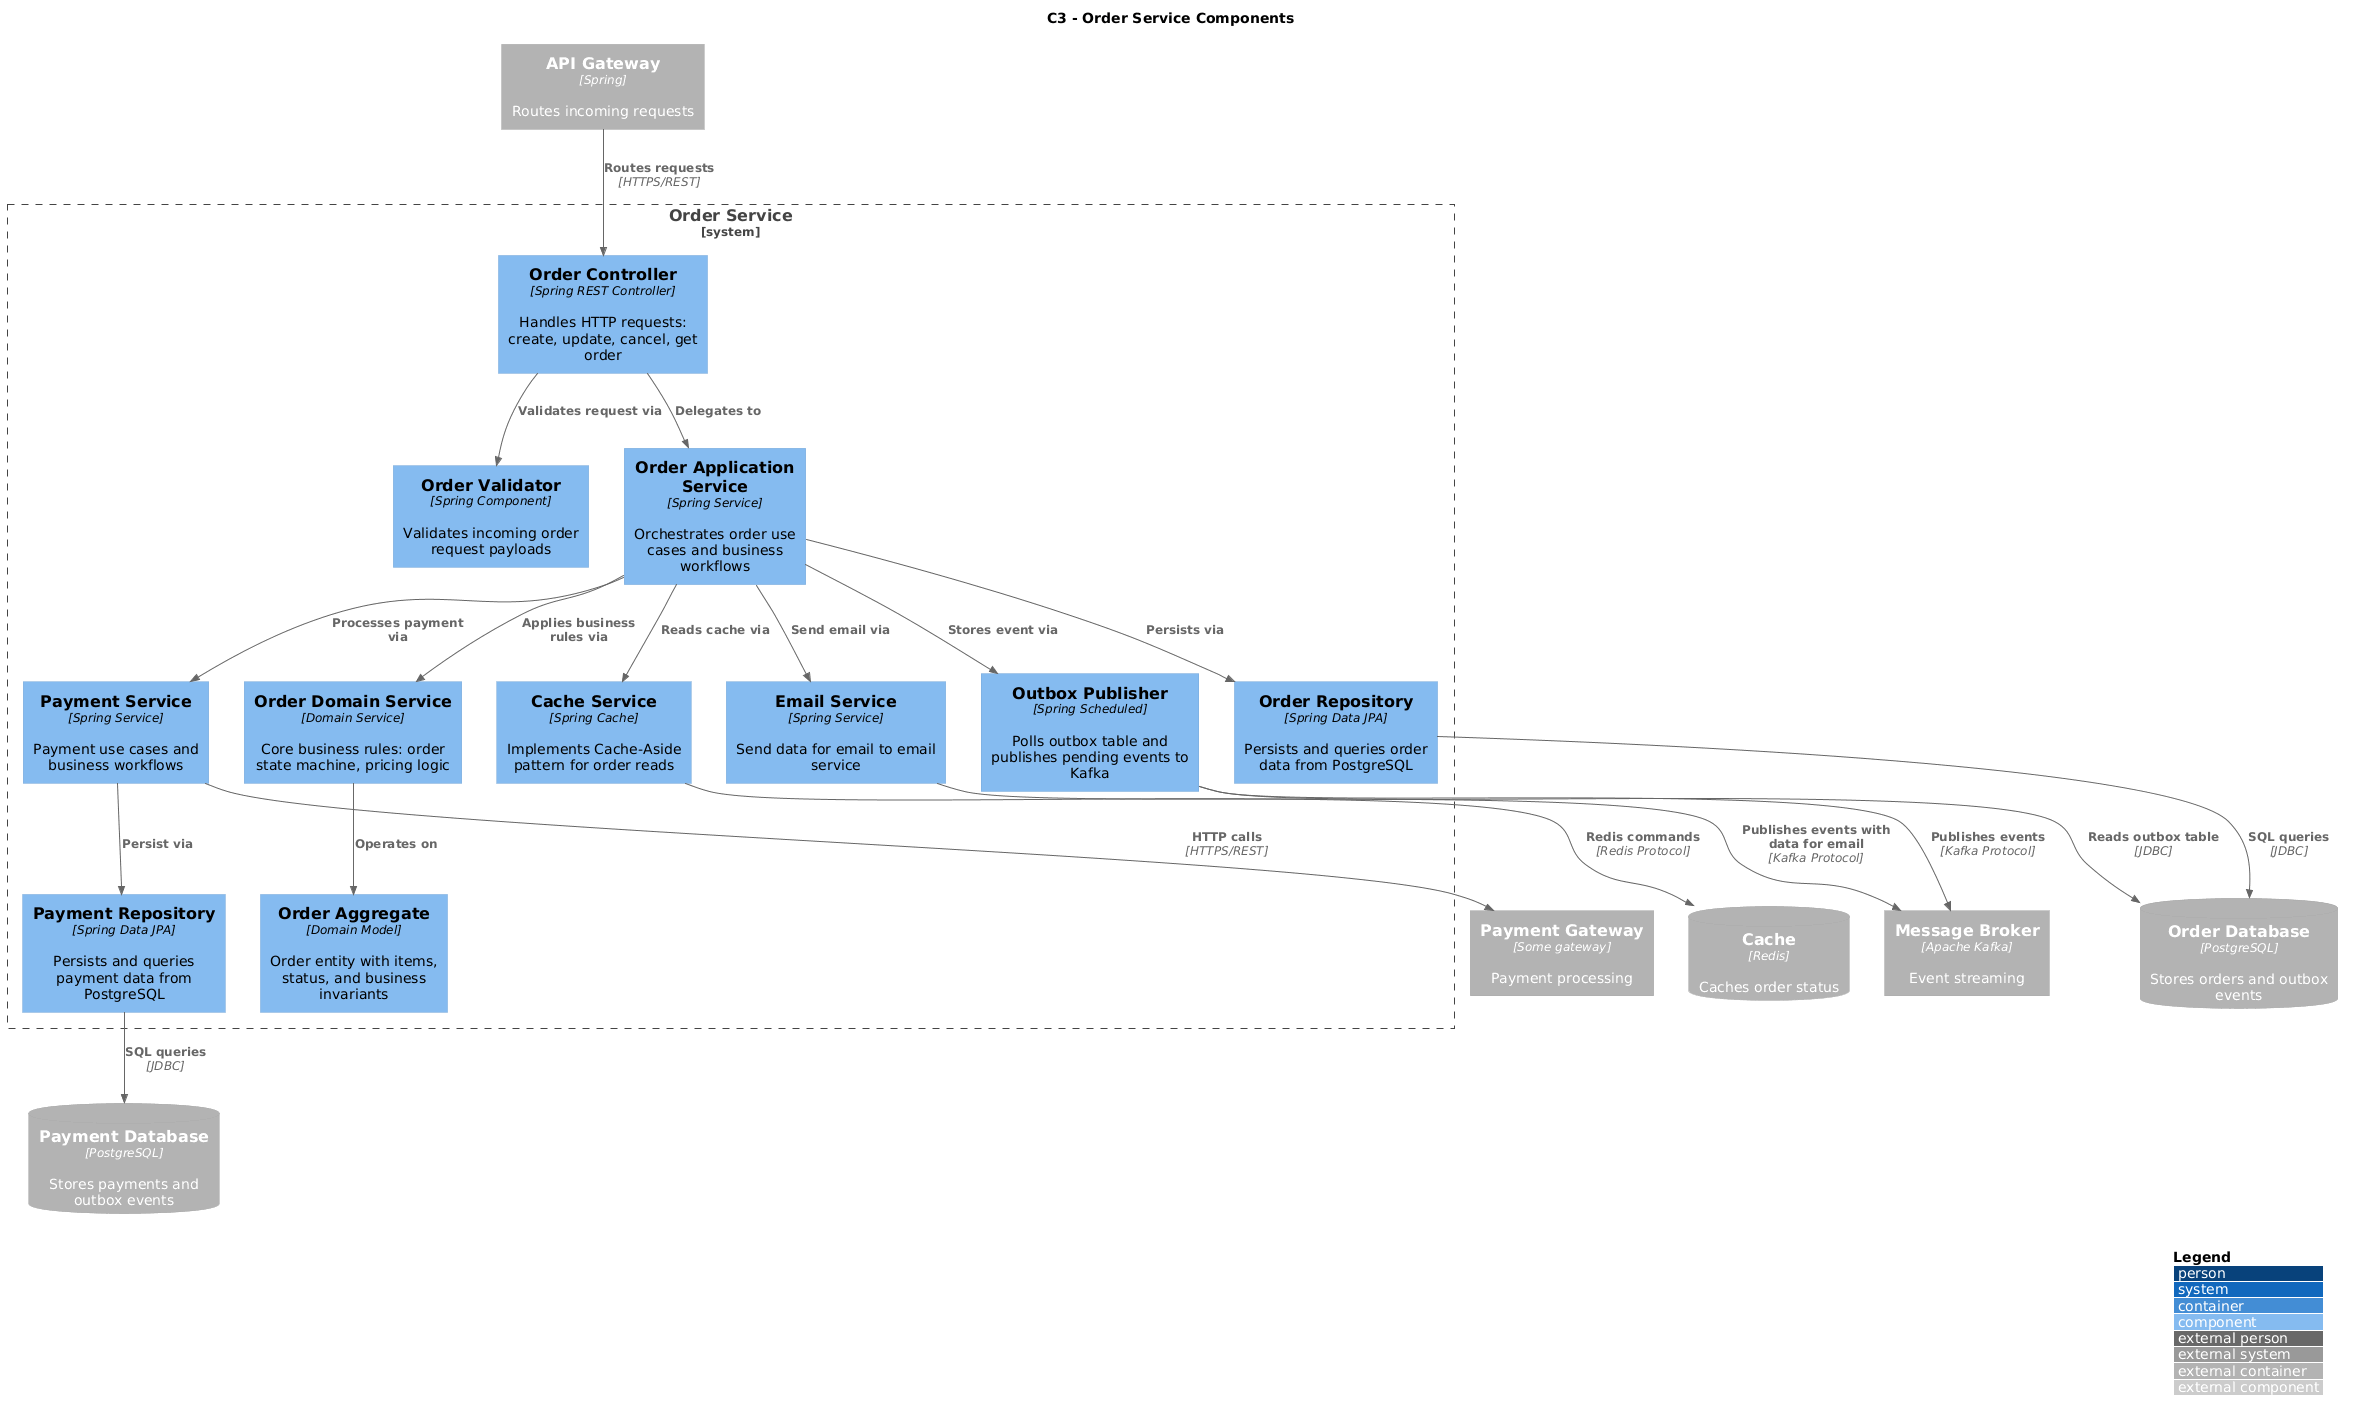

The diagram above was rendered by PlantUML. Its source (embedded in the PNG):
@startuml C3_Components
!define C4_URL https://raw.githubusercontent.com/plantuml-stdlib/C4-PlantUML/master
!include C4_URL/C4_Component.puml

title C3 - Order Service Components

LAYOUT_WITH_LEGEND()

' External containers
Container_Ext(apiGateway, "API Gateway", "Spring", "Routes incoming requests")
ContainerDb_Ext(orderDatabase, "Order Database", "PostgreSQL", "Stores orders and outbox events")
ContainerDb_Ext(paymentDatabase, "Payment Database", "PostgreSQL", "Stores payments and outbox events")
ContainerDb_Ext(cache, "Cache", "Redis", "Caches order status")
Container_Ext(messageBroker, "Message Broker", "Apache Kafka", "Event streaming")
Container_Ext(paymentGateway, "Payment Gateway", "Some gateway", "Payment processing")

System_Boundary(orderService, "Order Service") {

    ' API Layer
    Component(orderController, "Order Controller", "Spring REST Controller", "Handles HTTP requests: create, update, cancel, get order")
    Component(orderValidator, "Order Validator", "Spring Component", "Validates incoming order request payloads")

    ' Application Layer
    Component(orderApplicationService, "Order Application Service", "Spring Service", "Orchestrates order use cases and business workflows")
    Component(paymentService, "Payment Service", "Spring Service", "Payment use cases and business workflows")
    Component(emailService, "Email Service", "Spring Service", "Send data for email to email service")
    Component(cacheService, "Cache Service", "Spring Cache", "Implements Cache-Aside pattern for order reads")

    ' Domain Layer
    Component(orderDomainService, "Order Domain Service", "Domain Service", "Core business rules: order state machine, pricing logic")
    Component(orderAggregate, "Order Aggregate", "Domain Model", "Order entity with items, status, and business invariants")

    ' Infrastructure Layer
    Component(orderRepository, "Order Repository", "Spring Data JPA", "Persists and queries order data from PostgreSQL")
    Component(paymentRepository, "Payment Repository", "Spring Data JPA", "Persists and queries payment data from PostgreSQL")
    Component(outboxPublisher, "Outbox Publisher", "Spring Scheduled", "Polls outbox table and publishes pending events to Kafka")
}

' Inbound
Rel(apiGateway, orderController, "Routes requests", "HTTPS/REST")

' Controller layer
Rel(orderController, orderValidator, "Validates request via")
Rel(orderController, orderApplicationService, "Delegates to")

' Application layer
Rel(orderApplicationService, orderDomainService, "Applies business rules via")
Rel(orderApplicationService, orderRepository, "Persists via")
Rel(paymentService, paymentRepository, "Persist via")
Rel(orderApplicationService, cacheService, "Reads cache via")
Rel(orderApplicationService, paymentService, "Processes payment via")
Rel(orderApplicationService, emailService, "Send email via")
Rel(orderApplicationService, outboxPublisher, "Stores event via")

' Domain layer
Rel(orderDomainService, orderAggregate, "Operates on")

' Infrastructure layer
Rel(orderRepository, orderDatabase, "SQL queries", "JDBC")
Rel(cacheService, cache, "Redis commands", "Redis Protocol")
Rel(outboxPublisher, orderDatabase, "Reads outbox table", "JDBC")
Rel(outboxPublisher, messageBroker, "Publishes events", "Kafka Protocol")
Rel(emailService, messageBroker, "Publishes events with data for email", "Kafka Protocol")
Rel(paymentRepository, paymentDatabase, "SQL queries", "JDBC")
Rel(paymentService, paymentGateway, "HTTP calls", "HTTPS/REST")

@enduml